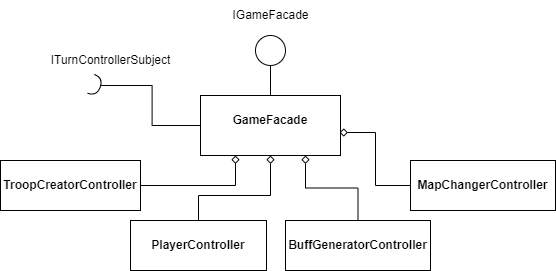

The diagram above was exported from draw.io. Its source (the exported page's mxGraphModel, read from the mxfile embedded in the PNG):
<mxGraphModel dx="1422" dy="762" grid="1" gridSize="10" guides="1" tooltips="1" connect="1" arrows="1" fold="1" page="1" pageScale="1" pageWidth="827" pageHeight="1169" math="0" shadow="0">
  <root>
    <mxCell id="0" />
    <mxCell id="1" parent="0" />
    <mxCell id="G0Hh6396aEhMUpBIDWy2-4" style="edgeStyle=orthogonalEdgeStyle;rounded=0;orthogonalLoop=1;jettySize=auto;html=1;endArrow=none;endFill=0;" edge="1" parent="1" source="G0Hh6396aEhMUpBIDWy2-3">
      <mxGeometry relative="1" as="geometry">
        <mxPoint x="420" y="220" as="targetPoint" />
      </mxGeometry>
    </mxCell>
    <mxCell id="G0Hh6396aEhMUpBIDWy2-3" value="&lt;p style=&quot;margin:0px;margin-top:4px;text-align:center;&quot;&gt;&lt;br&gt;&lt;b&gt;GameFacade&lt;/b&gt;&lt;/p&gt;" style="verticalAlign=top;align=left;overflow=fill;fontSize=12;fontFamily=Helvetica;html=1;" vertex="1" parent="1">
      <mxGeometry x="350" y="250" width="140" height="60" as="geometry" />
    </mxCell>
    <mxCell id="G0Hh6396aEhMUpBIDWy2-5" value="" style="ellipse;whiteSpace=wrap;html=1;aspect=fixed;" vertex="1" parent="1">
      <mxGeometry x="405" y="190" width="30" height="30" as="geometry" />
    </mxCell>
    <mxCell id="G0Hh6396aEhMUpBIDWy2-6" value="IGameFacade" style="text;html=1;align=center;verticalAlign=middle;resizable=0;points=[];autosize=1;strokeColor=none;fillColor=none;" vertex="1" parent="1">
      <mxGeometry x="370" y="155" width="100" height="30" as="geometry" />
    </mxCell>
    <mxCell id="G0Hh6396aEhMUpBIDWy2-8" style="edgeStyle=orthogonalEdgeStyle;rounded=0;orthogonalLoop=1;jettySize=auto;html=1;entryX=0;entryY=0.5;entryDx=0;entryDy=0;endArrow=none;endFill=0;" edge="1" parent="1" source="G0Hh6396aEhMUpBIDWy2-7" target="G0Hh6396aEhMUpBIDWy2-3">
      <mxGeometry relative="1" as="geometry" />
    </mxCell>
    <mxCell id="G0Hh6396aEhMUpBIDWy2-7" value="" style="shape=requiredInterface;html=1;verticalLabelPosition=bottom;sketch=0;rotation=20;" vertex="1" parent="1">
      <mxGeometry x="240" y="230" width="10" height="20" as="geometry" />
    </mxCell>
    <mxCell id="G0Hh6396aEhMUpBIDWy2-9" value="ITurnControllerSubject" style="text;html=1;align=center;verticalAlign=middle;resizable=0;points=[];autosize=1;strokeColor=none;fillColor=none;" vertex="1" parent="1">
      <mxGeometry x="190" y="200" width="140" height="30" as="geometry" />
    </mxCell>
    <mxCell id="G0Hh6396aEhMUpBIDWy2-19" style="edgeStyle=orthogonalEdgeStyle;rounded=0;orthogonalLoop=1;jettySize=auto;html=1;entryX=0.25;entryY=1;entryDx=0;entryDy=0;endArrow=diamond;endFill=0;" edge="1" parent="1" source="G0Hh6396aEhMUpBIDWy2-14" target="G0Hh6396aEhMUpBIDWy2-3">
      <mxGeometry relative="1" as="geometry" />
    </mxCell>
    <mxCell id="G0Hh6396aEhMUpBIDWy2-14" value="&lt;p style=&quot;margin:0px;margin-top:4px;text-align:center;&quot;&gt;&lt;br&gt;&lt;b&gt;TroopCreatorController&lt;/b&gt;&lt;/p&gt;" style="verticalAlign=top;align=left;overflow=fill;fontSize=12;fontFamily=Helvetica;html=1;" vertex="1" parent="1">
      <mxGeometry x="150" y="315" width="140" height="50" as="geometry" />
    </mxCell>
    <mxCell id="G0Hh6396aEhMUpBIDWy2-26" style="edgeStyle=orthogonalEdgeStyle;rounded=0;orthogonalLoop=1;jettySize=auto;html=1;entryX=0.5;entryY=1;entryDx=0;entryDy=0;endArrow=diamond;endFill=0;" edge="1" parent="1" source="G0Hh6396aEhMUpBIDWy2-15" target="G0Hh6396aEhMUpBIDWy2-3">
      <mxGeometry relative="1" as="geometry">
        <Array as="points">
          <mxPoint x="348" y="350" />
          <mxPoint x="420" y="350" />
        </Array>
      </mxGeometry>
    </mxCell>
    <mxCell id="G0Hh6396aEhMUpBIDWy2-15" value="&lt;p style=&quot;margin:0px;margin-top:4px;text-align:center;&quot;&gt;&lt;br&gt;&lt;b&gt;PlayerController&lt;/b&gt;&lt;/p&gt;" style="verticalAlign=top;align=left;overflow=fill;fontSize=12;fontFamily=Helvetica;html=1;" vertex="1" parent="1">
      <mxGeometry x="280" y="375" width="136" height="50" as="geometry" />
    </mxCell>
    <mxCell id="G0Hh6396aEhMUpBIDWy2-23" style="edgeStyle=orthogonalEdgeStyle;rounded=0;orthogonalLoop=1;jettySize=auto;html=1;entryX=0.75;entryY=1;entryDx=0;entryDy=0;endArrow=diamond;endFill=0;" edge="1" parent="1" source="G0Hh6396aEhMUpBIDWy2-16" target="G0Hh6396aEhMUpBIDWy2-3">
      <mxGeometry relative="1" as="geometry" />
    </mxCell>
    <mxCell id="G0Hh6396aEhMUpBIDWy2-16" value="&lt;p style=&quot;margin:0px;margin-top:4px;text-align:center;&quot;&gt;&lt;br&gt;&lt;b&gt;BuffGeneratorController&lt;/b&gt;&lt;/p&gt;" style="verticalAlign=top;align=left;overflow=fill;fontSize=12;fontFamily=Helvetica;html=1;" vertex="1" parent="1">
      <mxGeometry x="435" y="375" width="145" height="50" as="geometry" />
    </mxCell>
    <mxCell id="G0Hh6396aEhMUpBIDWy2-22" style="edgeStyle=orthogonalEdgeStyle;rounded=0;orthogonalLoop=1;jettySize=auto;html=1;entryX=0.993;entryY=0.617;entryDx=0;entryDy=0;entryPerimeter=0;endArrow=diamond;endFill=0;" edge="1" parent="1" source="G0Hh6396aEhMUpBIDWy2-18" target="G0Hh6396aEhMUpBIDWy2-3">
      <mxGeometry relative="1" as="geometry" />
    </mxCell>
    <mxCell id="G0Hh6396aEhMUpBIDWy2-18" value="&lt;p style=&quot;margin:0px;margin-top:4px;text-align:center;&quot;&gt;&lt;br&gt;&lt;b&gt;MapChangerController&lt;/b&gt;&lt;/p&gt;" style="verticalAlign=top;align=left;overflow=fill;fontSize=12;fontFamily=Helvetica;html=1;" vertex="1" parent="1">
      <mxGeometry x="560" y="315" width="145" height="50" as="geometry" />
    </mxCell>
  </root>
</mxGraphModel>